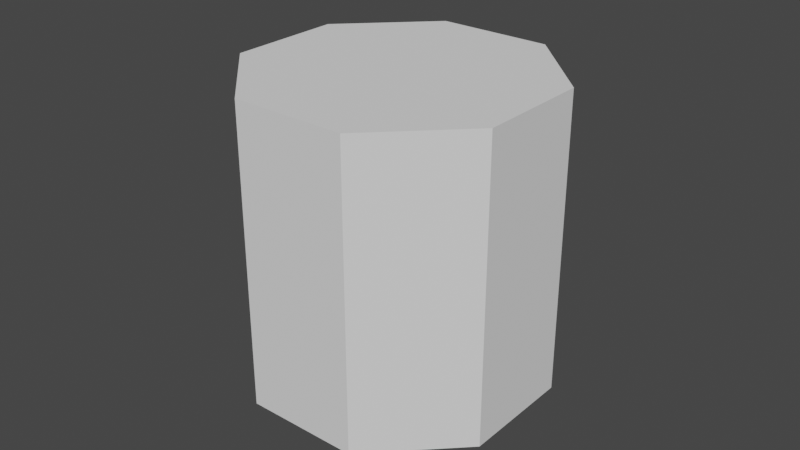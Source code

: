 # Source: OctCollider.blend  (saved by Blender 2.82.7; exported with 4.5.12 LTS)
import bpy
from mathutils import Matrix  # noqa: F401  (used for matrix-valued properties, if any)

bpy.ops.wm.read_factory_settings(use_empty=True)
scene = bpy.context.scene
scene.name = 'Scene'

# ---- collections
col_collection = bpy.data.collections.new('Collection'); scene.collection.children.link(col_collection)

# ---- world
world_world = bpy.data.worlds.new('World'); scene.world = world_world
world_world.use_nodes = True; world_world.node_tree.nodes.clear()
_N = world_world.node_tree.nodes; _L = world_world.node_tree.links
n0 = _N.new('ShaderNodeOutputWorld'); n0.name = 'World Output'; n0.location = (300, 300)
n1 = _N.new('ShaderNodeBackground'); n1.name = 'Background'; n1.location = (10, 300)
n1.inputs[0].default_value = (0.05088, 0.05088, 0.05088, 1.0)
_L.new(n1.outputs[0], n0.inputs[0])
n0.is_active_output = True
world_world.color = (0.05088, 0.05088, 0.05088)
world_world.use_sun_shadow = False
world_world.sun_shadow_jitter_overblur = 0.0

# ---- meshes
me_cylinder = bpy.data.meshes.new('Cylinder')
me_cylinder.from_pydata([(-2.979e-08, 0.5, -0.5), (-2.979e-08, 0.5, 0.5), (0.3536, 0.3536, -0.5), (0.3536, 0.3536, 0.5), (0.5, -2.564e-08, -0.5), (0.5, -2.564e-08, 0.5), (0.3536, -0.3536, -0.5), (0.3536, -0.3536, 0.5), (-7.351e-08, -0.5, -0.5), (-7.351e-08, -0.5, 0.5), (-0.3536, -0.3536, -0.5), (-0.3536, -0.3536, 0.5), (-0.5, 2.175e-09, -0.5), (-0.5, 2.175e-09, 0.5), (-0.3536, 0.3536, -0.5), (-0.3536, 0.3536, 0.5)], [], [(0, 1, 3, 2), (2, 3, 5, 4), (4, 5, 7, 6), (6, 7, 9, 8), (8, 9, 11, 10), (10, 11, 13, 12), (3, 1, 15, 13, 11, 9, 7, 5), (12, 13, 15, 14), (14, 15, 1, 0), (0, 2, 4, 6, 8, 10, 12, 14)])
_uv = me_cylinder.uv_layers.new(name='UVMap')
_uv.uv.foreach_set('vector', [1.0, 0.5, 1.0, 1.0, 0.875, 1.0, 0.875, 0.5, 0.875, 0.5, 0.875, 1.0, 0.75, 1.0, 0.75, 0.5, 0.75, 0.5, 0.75, 1.0, 0.625, 1.0, 0.625, 0.5, 0.625, 0.5, 0.625, 1.0, 0.5, 1.0, 0.5, 0.5, 0.5, 0.5, 0.5, 1.0, 0.375, 1.0, 0.375, 0.5, 0.375, 0.5, 0.375, 1.0, 0.25, 1.0, 0.25, 0.5, 0.4197, 0.4197, 0.25, 0.49, 0.08029, 0.4197, 0.01, 0.25, 0.08029, 0.08029, 0.25, 0.01, 0.4197, 0.08029, 0.49, 0.25, 0.25, 0.5, 0.25, 1.0, 0.125, 1.0, 0.125, 0.5, 0.125, 0.5, 0.125, 1.0, 0.0, 1.0, 0.0, 0.5, 0.75, 0.49, 0.9197, 0.4197, 0.99, 0.25, 0.9197, 0.08029, 0.75, 0.01, 0.5803, 0.08029, 0.51, 0.25, 0.5803, 0.4197])
me_cylinder.use_remesh_fix_poles = True
me_cylinder.use_remesh_preserve_attributes = False
me_cylinder.use_mirror_vertex_groups = False
me_cylinder.update()

# ---- objects
ob_octcollider = bpy.data.objects.new('OctCollider', me_cylinder)

# ---- transforms, parenting, visibility, modifiers, constraints
ob_octcollider.location = (0.0, 0.0, 0.0)
ob_octcollider.rotation_euler = (0.0, -0.0, 0.3927)
ob_octcollider.lineart.crease_threshold = 0.0

# ---- collection membership
col_collection.objects.link(ob_octcollider)

# ---- scene / render settings (as saved in the file)
scene.frame_start = 1; scene.frame_end = 250; scene.frame_set(1)
scene.render.engine = 'BLENDER_EEVEE_NEXT'
scene.cycles.use_denoising = False
scene.cycles.samples = 128
scene.cycles.sampling_pattern = 'TABULATED_SOBOL'
scene.cycles.use_adaptive_sampling = False
scene.cycles.use_light_tree = False
scene.view_settings.view_transform = 'Filmic'
bpy.context.view_layer.update()

# ---- added for rendering (the .blend has no active camera and no usable light): camera, sun
cam_auto = bpy.data.cameras.new('AutoCamera')
cam_auto.lens = 50.0
cam_auto.sensor_width = 36.0
cam_auto.clip_end = 1000.0
ob_auto_camera = bpy.data.objects.new('AutoCamera', cam_auto)
scene.collection.objects.link(ob_auto_camera)
ob_auto_camera.location = (1.9439, -2.33268, 1.55512)
ob_auto_camera.rotation_euler = (1.09748, -7.21219e-08, 0.694738)
scene.camera = ob_auto_camera
light_auto_sun = bpy.data.lights.new('AutoSun', 'SUN')
light_auto_sun.energy = 3.0
light_auto_sun.angle = 0.0523599
ob_auto_sun = bpy.data.objects.new('AutoSun', light_auto_sun)
scene.collection.objects.link(ob_auto_sun)
ob_auto_sun.rotation_euler = (0.872665, 0.174533, 0.523599)
bpy.context.view_layer.update()
